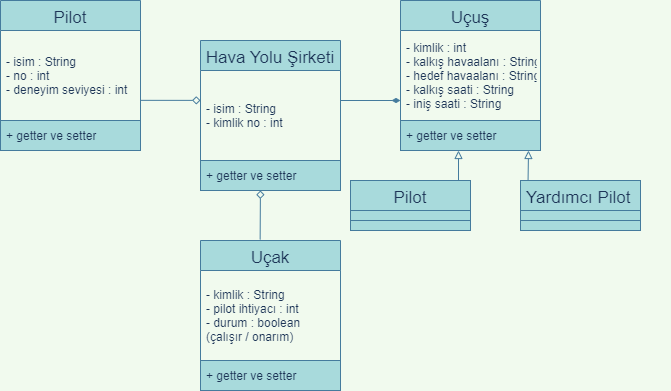

The diagram above was exported from draw.io. Its source (the exported page's mxGraphModel, read from the mxfile embedded in the PNG):
<mxGraphModel dx="1038" dy="547" grid="1" gridSize="10" guides="1" tooltips="1" connect="1" arrows="1" fold="1" page="1" pageScale="1" pageWidth="827" pageHeight="1169" background="#F1FAEE" math="0" shadow="0">
  <root>
    <mxCell id="0" />
    <mxCell id="1" parent="0" />
    <mxCell id="hJJFBs1f92mXlzD4ddkk-1" value="Hava Yolu Şirketi" style="swimlane;fontStyle=0;childLayout=stackLayout;horizontal=1;startSize=30;horizontalStack=0;resizeParent=1;resizeParentMax=0;resizeLast=0;collapsible=1;marginBottom=0;fontSize=17;fillColor=#A8DADC;strokeColor=#457B9D;fontColor=#1D3557;" vertex="1" parent="1">
      <mxGeometry x="340" y="220" width="140" height="120" as="geometry" />
    </mxCell>
    <mxCell id="hJJFBs1f92mXlzD4ddkk-2" value="- isim : String&#10;- kimlik no : int" style="text;strokeColor=none;fillColor=none;align=left;verticalAlign=middle;spacingLeft=4;spacingRight=4;overflow=hidden;points=[[0,0.5],[1,0.5]];portConstraint=eastwest;rotatable=0;fontColor=#1D3557;" vertex="1" parent="hJJFBs1f92mXlzD4ddkk-1">
      <mxGeometry y="30" width="140" height="90" as="geometry" />
    </mxCell>
    <mxCell id="hJJFBs1f92mXlzD4ddkk-5" value="Pilot" style="swimlane;fontStyle=0;childLayout=stackLayout;horizontal=1;startSize=30;horizontalStack=0;resizeParent=1;resizeParentMax=0;resizeLast=0;collapsible=1;marginBottom=0;fontSize=17;verticalAlign=middle;fillColor=#A8DADC;strokeColor=#457B9D;fontColor=#1D3557;" vertex="1" parent="1">
      <mxGeometry x="140" y="180" width="140" height="120" as="geometry" />
    </mxCell>
    <mxCell id="hJJFBs1f92mXlzD4ddkk-6" value="- isim : String&#10;- no : int&#10;- deneyim seviyesi : int" style="text;strokeColor=none;fillColor=none;align=left;verticalAlign=middle;spacingLeft=4;spacingRight=4;overflow=hidden;points=[[0,0.5],[1,0.5]];portConstraint=eastwest;rotatable=0;fontSize=12;fontColor=#1D3557;" vertex="1" parent="hJJFBs1f92mXlzD4ddkk-5">
      <mxGeometry y="30" width="140" height="90" as="geometry" />
    </mxCell>
    <mxCell id="hJJFBs1f92mXlzD4ddkk-9" value="Uçuş" style="swimlane;fontStyle=0;childLayout=stackLayout;horizontal=1;startSize=30;horizontalStack=0;resizeParent=1;resizeParentMax=0;resizeLast=0;collapsible=1;marginBottom=0;fontSize=17;fillColor=#A8DADC;strokeColor=#457B9D;fontColor=#1D3557;" vertex="1" parent="1">
      <mxGeometry x="540" y="180" width="140" height="120" as="geometry" />
    </mxCell>
    <mxCell id="hJJFBs1f92mXlzD4ddkk-10" value="- kimlik : int&#10;- kalkış havaalanı : String&#10;- hedef havaalanı : String&#10;- kalkış saati : String&#10;- iniş saati : String" style="text;strokeColor=none;fillColor=none;align=left;verticalAlign=middle;spacingLeft=4;spacingRight=4;overflow=hidden;points=[[0,0.5],[1,0.5]];portConstraint=eastwest;rotatable=0;fontSize=12;fontColor=#1D3557;" vertex="1" parent="hJJFBs1f92mXlzD4ddkk-9">
      <mxGeometry y="30" width="140" height="90" as="geometry" />
    </mxCell>
    <mxCell id="hJJFBs1f92mXlzD4ddkk-13" value="Uçak" style="swimlane;fontStyle=0;childLayout=stackLayout;horizontal=1;startSize=30;horizontalStack=0;resizeParent=1;resizeParentMax=0;resizeLast=0;collapsible=1;marginBottom=0;fontSize=17;fillColor=#A8DADC;strokeColor=#457B9D;fontColor=#1D3557;" vertex="1" parent="1">
      <mxGeometry x="340" y="420" width="140" height="120" as="geometry" />
    </mxCell>
    <mxCell id="hJJFBs1f92mXlzD4ddkk-14" value="- kimlik : String&#10;- pilot ihtiyacı : int&#10;- durum : boolean &#10;(çalışır / onarım)" style="text;strokeColor=none;fillColor=none;align=left;verticalAlign=middle;spacingLeft=4;spacingRight=4;overflow=hidden;points=[[0,0.5],[1,0.5]];portConstraint=eastwest;rotatable=0;fontSize=12;fontColor=#1D3557;" vertex="1" parent="hJJFBs1f92mXlzD4ddkk-13">
      <mxGeometry y="30" width="140" height="90" as="geometry" />
    </mxCell>
    <mxCell id="hJJFBs1f92mXlzD4ddkk-17" value="" style="rounded=0;whiteSpace=wrap;html=1;fontSize=12;fillColor=#A8DADC;strokeColor=#457B9D;fontColor=#1D3557;" vertex="1" parent="1">
      <mxGeometry x="340" y="540" width="140" height="30" as="geometry" />
    </mxCell>
    <mxCell id="hJJFBs1f92mXlzD4ddkk-18" value="+ getter ve setter" style="text;strokeColor=none;fillColor=none;align=left;verticalAlign=middle;spacingLeft=4;spacingRight=4;overflow=hidden;points=[[0,0.5],[1,0.5]];portConstraint=eastwest;rotatable=0;fontSize=12;fontColor=#1D3557;" vertex="1" parent="1">
      <mxGeometry x="340" y="540" width="110" height="30" as="geometry" />
    </mxCell>
    <mxCell id="hJJFBs1f92mXlzD4ddkk-19" value="" style="rounded=0;whiteSpace=wrap;html=1;fontSize=12;fillColor=#A8DADC;strokeColor=#457B9D;fontColor=#1D3557;" vertex="1" parent="1">
      <mxGeometry x="140" y="300" width="140" height="30" as="geometry" />
    </mxCell>
    <mxCell id="hJJFBs1f92mXlzD4ddkk-20" value="+ getter ve setter" style="text;strokeColor=none;fillColor=none;align=left;verticalAlign=middle;spacingLeft=4;spacingRight=4;overflow=hidden;points=[[0,0.5],[1,0.5]];portConstraint=eastwest;rotatable=0;fontSize=12;fontColor=#1D3557;" vertex="1" parent="1">
      <mxGeometry x="140" y="300" width="100" height="30" as="geometry" />
    </mxCell>
    <mxCell id="hJJFBs1f92mXlzD4ddkk-21" value="" style="rounded=0;whiteSpace=wrap;html=1;fontSize=12;fillColor=#A8DADC;strokeColor=#457B9D;fontColor=#1D3557;" vertex="1" parent="1">
      <mxGeometry x="540" y="300" width="140" height="30" as="geometry" />
    </mxCell>
    <mxCell id="hJJFBs1f92mXlzD4ddkk-23" value="+ getter ve setter" style="text;strokeColor=none;fillColor=none;align=left;verticalAlign=middle;spacingLeft=4;spacingRight=4;overflow=hidden;points=[[0,0.5],[1,0.5]];portConstraint=eastwest;rotatable=0;fontSize=12;fontColor=#1D3557;" vertex="1" parent="1">
      <mxGeometry x="540" y="300" width="140" height="30" as="geometry" />
    </mxCell>
    <mxCell id="hJJFBs1f92mXlzD4ddkk-28" value="" style="rounded=0;whiteSpace=wrap;html=1;fontSize=12;fillColor=#A8DADC;strokeColor=#457B9D;fontColor=#1D3557;" vertex="1" parent="1">
      <mxGeometry x="340" y="340" width="140" height="30" as="geometry" />
    </mxCell>
    <mxCell id="hJJFBs1f92mXlzD4ddkk-29" value="+ getter ve setter" style="text;strokeColor=none;fillColor=none;align=left;verticalAlign=middle;spacingLeft=4;spacingRight=4;overflow=hidden;points=[[0,0.5],[1,0.5]];portConstraint=eastwest;rotatable=0;fontSize=12;fontColor=#1D3557;" vertex="1" parent="1">
      <mxGeometry x="340" y="340" width="120" height="30" as="geometry" />
    </mxCell>
    <mxCell id="hJJFBs1f92mXlzD4ddkk-30" value="" style="endArrow=diamondThin;html=1;rounded=0;fontSize=12;endFill=1;labelBackgroundColor=#F1FAEE;strokeColor=#457B9D;fontColor=#1D3557;" edge="1" parent="1">
      <mxGeometry width="50" height="50" relative="1" as="geometry">
        <mxPoint x="480" y="280" as="sourcePoint" />
        <mxPoint x="540" y="280" as="targetPoint" />
      </mxGeometry>
    </mxCell>
    <mxCell id="hJJFBs1f92mXlzD4ddkk-31" value="" style="endArrow=diamond;html=1;rounded=0;fontSize=12;exitX=0.426;exitY=-0.008;exitDx=0;exitDy=0;exitPerimeter=0;endFill=0;labelBackgroundColor=#F1FAEE;strokeColor=#457B9D;fontColor=#1D3557;" edge="1" parent="1" source="hJJFBs1f92mXlzD4ddkk-13" target="hJJFBs1f92mXlzD4ddkk-29">
      <mxGeometry width="50" height="50" relative="1" as="geometry">
        <mxPoint x="390" y="340" as="sourcePoint" />
        <mxPoint x="440" y="290" as="targetPoint" />
      </mxGeometry>
    </mxCell>
    <mxCell id="hJJFBs1f92mXlzD4ddkk-32" value="" style="endArrow=diamond;html=1;rounded=0;fontSize=12;exitX=1.003;exitY=0.776;exitDx=0;exitDy=0;exitPerimeter=0;endFill=0;entryX=0;entryY=0.332;entryDx=0;entryDy=0;entryPerimeter=0;labelBackgroundColor=#F1FAEE;strokeColor=#457B9D;fontColor=#1D3557;" edge="1" parent="1" source="hJJFBs1f92mXlzD4ddkk-6" target="hJJFBs1f92mXlzD4ddkk-2">
      <mxGeometry width="50" height="50" relative="1" as="geometry">
        <mxPoint x="409.6400000000001" y="429.03999999999996" as="sourcePoint" />
        <mxPoint x="409.9156777014366" y="380" as="targetPoint" />
      </mxGeometry>
    </mxCell>
    <mxCell id="hJJFBs1f92mXlzD4ddkk-44" value="" style="rounded=0;whiteSpace=wrap;html=1;fontSize=12;fillColor=#A8DADC;strokeColor=#457B9D;fontColor=#1D3557;" vertex="1" parent="1">
      <mxGeometry x="490" y="360" width="120" height="30" as="geometry" />
    </mxCell>
    <mxCell id="hJJFBs1f92mXlzD4ddkk-45" value="" style="rounded=0;whiteSpace=wrap;html=1;fontSize=12;fillColor=#A8DADC;strokeColor=#457B9D;fontColor=#1D3557;" vertex="1" parent="1">
      <mxGeometry x="490" y="390" width="120" height="10" as="geometry" />
    </mxCell>
    <mxCell id="hJJFBs1f92mXlzD4ddkk-46" value="" style="rounded=0;whiteSpace=wrap;html=1;fontSize=12;fillColor=#A8DADC;strokeColor=#457B9D;fontColor=#1D3557;" vertex="1" parent="1">
      <mxGeometry x="490" y="400" width="120" height="10" as="geometry" />
    </mxCell>
    <mxCell id="hJJFBs1f92mXlzD4ddkk-47" value="" style="rounded=0;whiteSpace=wrap;html=1;fontSize=12;fillColor=#A8DADC;strokeColor=#457B9D;fontColor=#1D3557;" vertex="1" parent="1">
      <mxGeometry x="660" y="360" width="120" height="30" as="geometry" />
    </mxCell>
    <mxCell id="hJJFBs1f92mXlzD4ddkk-48" value="" style="rounded=0;whiteSpace=wrap;html=1;fontSize=12;fillColor=#A8DADC;strokeColor=#457B9D;fontColor=#1D3557;" vertex="1" parent="1">
      <mxGeometry x="660" y="390" width="120" height="10" as="geometry" />
    </mxCell>
    <mxCell id="hJJFBs1f92mXlzD4ddkk-49" value="" style="rounded=0;whiteSpace=wrap;html=1;fontSize=12;fillColor=#A8DADC;strokeColor=#457B9D;fontColor=#1D3557;" vertex="1" parent="1">
      <mxGeometry x="660" y="400" width="120" height="10" as="geometry" />
    </mxCell>
    <mxCell id="hJJFBs1f92mXlzD4ddkk-50" value="" style="endArrow=block;html=1;rounded=0;fontSize=12;exitX=0.9;exitY=-0.007;exitDx=0;exitDy=0;exitPerimeter=0;endFill=0;labelBackgroundColor=#F1FAEE;strokeColor=#457B9D;fontColor=#1D3557;" edge="1" parent="1" source="hJJFBs1f92mXlzD4ddkk-44">
      <mxGeometry width="50" height="50" relative="1" as="geometry">
        <mxPoint x="390" y="340" as="sourcePoint" />
        <mxPoint x="598" y="330" as="targetPoint" />
      </mxGeometry>
    </mxCell>
    <mxCell id="hJJFBs1f92mXlzD4ddkk-51" value="" style="endArrow=block;html=1;rounded=0;fontSize=12;exitX=0.063;exitY=0;exitDx=0;exitDy=0;endFill=0;exitPerimeter=0;labelBackgroundColor=#F1FAEE;strokeColor=#457B9D;fontColor=#1D3557;" edge="1" parent="1" source="hJJFBs1f92mXlzD4ddkk-47">
      <mxGeometry width="50" height="50" relative="1" as="geometry">
        <mxPoint x="168" y="369.78999999999996" as="sourcePoint" />
        <mxPoint x="668" y="330" as="targetPoint" />
      </mxGeometry>
    </mxCell>
    <mxCell id="hJJFBs1f92mXlzD4ddkk-52" value="Pilot" style="text;strokeColor=none;fillColor=none;align=center;verticalAlign=middle;spacingLeft=4;spacingRight=4;overflow=hidden;points=[[0,0.5],[1,0.5]];portConstraint=eastwest;rotatable=0;fontSize=17;fontColor=#1D3557;" vertex="1" parent="1">
      <mxGeometry x="510" y="360" width="80" height="30" as="geometry" />
    </mxCell>
    <mxCell id="hJJFBs1f92mXlzD4ddkk-53" value="Yardımcı Pilot" style="text;strokeColor=none;fillColor=none;align=left;verticalAlign=middle;spacingLeft=4;spacingRight=4;overflow=hidden;points=[[0,0.5],[1,0.5]];portConstraint=eastwest;rotatable=0;fontSize=17;fontColor=#1D3557;" vertex="1" parent="1">
      <mxGeometry x="660" y="360" width="150" height="30" as="geometry" />
    </mxCell>
  </root>
</mxGraphModel>